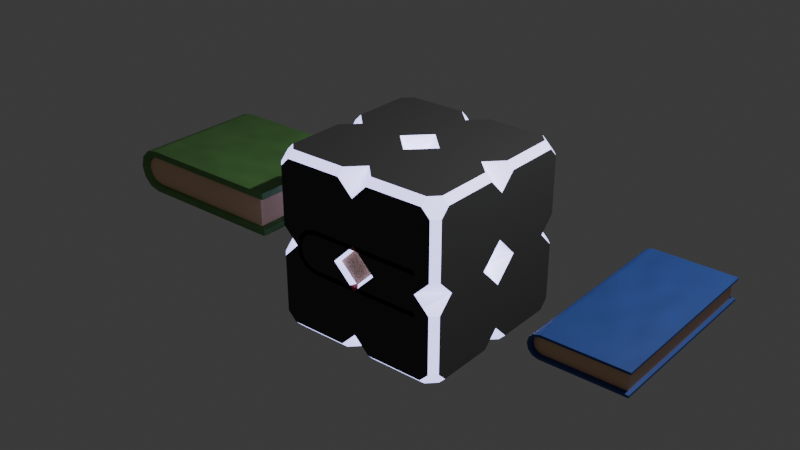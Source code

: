 # Source: hearthian_s_neibor_TWOOO.blend  (saved by Blender 4.0.36; exported with 4.5.12 LTS)
import bpy
from mathutils import Matrix  # noqa: F401  (used for matrix-valued properties, if any)

bpy.ops.wm.read_factory_settings(use_empty=True)
scene = bpy.context.scene
scene.name = 'Scene'

# ---- collections
col_collection = bpy.data.collections.new('Collection'); scene.collection.children.link(col_collection)

# ---- materials (node trees are filled in below, after node groups)
mat_dark_steel = bpy.data.materials.new('Dark Steel')
mat_dark_steel.use_transparent_shadow = False
mat_glowy = bpy.data.materials.new('Glowy')
mat_glowy.use_transparent_shadow = False
mat_lime_book = bpy.data.materials.new('Lime Book')
mat_lime_book.use_transparent_shadow = False
mat_paper = bpy.data.materials.new('Paper')
mat_paper.use_transparent_shadow = False
mat_blue_book = bpy.data.materials.new('Blue Book')
mat_blue_book.use_transparent_shadow = False
mat_red_book = bpy.data.materials.new('Red Book')
mat_red_book.use_transparent_shadow = False

# ---- node groups
ng_auto_smooth = bpy.data.node_groups.new('Auto Smooth', 'GeometryNodeTree')
_s = ng_auto_smooth.interface.new_socket(name='Geometry', in_out='OUTPUT', socket_type='NodeSocketGeometry')
_s = ng_auto_smooth.interface.new_socket(name='Geometry', in_out='INPUT', socket_type='NodeSocketGeometry')
_s = ng_auto_smooth.interface.new_socket(name='Angle', in_out='INPUT', socket_type='NodeSocketFloat')
_s.subtype = 'ANGLE'
_s.min_value = 0.0
_s.max_value = 3.142
ng_auto_smooth.is_modifier = True
_N = ng_auto_smooth.nodes; _L = ng_auto_smooth.links
n0 = _N.new('NodeGroupOutput'); n0.name = 'Group Output'; n0.location = (480, -100)
n1 = _N.new('NodeGroupInput'); n1.name = 'Group Input'; n1.location = (-420, -300)
n2 = _N.new('NodeGroupInput'); n2.name = 'Group Input.001'; n2.location = (-60, -100)
n3 = _N.new('GeometryNodeSetShadeSmooth'); n3.name = 'Set Shade Smooth'; n3.location = (120, -100)
n3.domain = 'EDGE'
n4 = _N.new('GeometryNodeSetShadeSmooth'); n4.name = 'Set Shade Smooth.001'; n4.location = (300, -100)
n5 = _N.new('GeometryNodeInputMeshEdgeAngle'); n5.name = 'Edge Angle'; n5.location = (-420, -220)
n6 = _N.new('GeometryNodeInputEdgeSmooth'); n6.name = 'Is Edge Smooth'; n6.location = (-60, -160)
n7 = _N.new('GeometryNodeInputShadeSmooth'); n7.name = 'Is Face Smooth'; n7.location = (-240, -340)
n8 = _N.new('FunctionNodeBooleanMath'); n8.name = 'Boolean Math'; n8.location = (-60, -220)
n9 = _N.new('FunctionNodeCompare'); n9.name = 'Compare'; n9.location = (-240, -180)
n9.operation = 'LESS_EQUAL'
_L.new(n5.outputs[0], n9.inputs[0])
_L.new(n4.outputs[0], n0.inputs[0])
_L.new(n1.outputs[1], n9.inputs[1])
_L.new(n9.outputs[0], n8.inputs[0])
_L.new(n7.outputs[0], n8.inputs[1])
_L.new(n2.outputs[0], n3.inputs[0])
_L.new(n6.outputs[0], n3.inputs[1])
_L.new(n3.outputs[0], n4.inputs[0])
_L.new(n8.outputs[0], n3.inputs[2])
n0.is_active_output = True

# ---- material node trees
mat_dark_steel.use_nodes = True; mat_dark_steel.node_tree.nodes.clear()
_N = mat_dark_steel.node_tree.nodes; _L = mat_dark_steel.node_tree.links
n0 = _N.new('ShaderNodeBsdfPrincipled'); n0.name = 'Principled BSDF'; n0.location = (10, 300)
n0.inputs[0].default_value = (0.07481, 0.07481, 0.07481, 1.0)
n0.inputs[1].default_value = 0.25
n0.inputs[2].default_value = 1.0
n0.inputs[3].default_value = 1.45
n1 = _N.new('ShaderNodeOutputMaterial'); n1.name = 'Material Output'; n1.location = (300, 300)
_L.new(n0.outputs[0], n1.inputs[0])
n1.is_active_output = True
mat_glowy.use_nodes = True; mat_glowy.node_tree.nodes.clear()
_N = mat_glowy.node_tree.nodes; _L = mat_glowy.node_tree.links
n0 = _N.new('ShaderNodeBsdfPrincipled'); n0.name = 'Principled BSDF'; n0.location = (10, 300)
n0.inputs[0].default_value = (1.0, 1.0, 1.0, 1.0)
n0.inputs[3].default_value = 1.45
n0.inputs[27].default_value = (0.5, 0.5, 1.0, 1.0)
n0.inputs[28].default_value = 2.5
n1 = _N.new('ShaderNodeOutputMaterial'); n1.name = 'Material Output'; n1.location = (300, 300)
_L.new(n0.outputs[0], n1.inputs[0])
n1.is_active_output = True
mat_lime_book.use_nodes = True; mat_lime_book.node_tree.nodes.clear()
_N = mat_lime_book.node_tree.nodes; _L = mat_lime_book.node_tree.links
n0 = _N.new('ShaderNodeBsdfPrincipled'); n0.name = 'Principled BSDF'; n0.location = (10, 300)
n0.inputs[3].default_value = 1.45
n1 = _N.new('ShaderNodeOutputMaterial'); n1.name = 'Material Output'; n1.location = (300, 300)
n2 = _N.new('ShaderNodeTexNoise'); n2.name = 'Noise Texture'; n2.location = (-623, 178)
n2.inputs[2].default_value = 7.5
n2.inputs[3].default_value = 1.0
n2.inputs[4].default_value = 0.0
n3 = _N.new('ShaderNodeValToRGB'); n3.name = 'Color Ramp'; n3.location = (-371, 269)
while len(n3.color_ramp.elements) > 1: n3.color_ramp.elements.remove(n3.color_ramp.elements[-1])
n3.color_ramp.elements[0].position = 0.0; n3.color_ramp.elements[0].color = (0.09882, 0.2475, 0.07013, 1.0)
_e = n3.color_ramp.elements.new(0.8727); _e.color = (0.1299, 0.3297, 0.09177, 1.0)
_e = n3.color_ramp.elements.new(1.0); _e.color = (0.6514, 0.5647, 0.1221, 1.0)
_L.new(n0.outputs[0], n1.inputs[0])
_L.new(n2.outputs[0], n3.inputs[0])
_L.new(n3.outputs[0], n0.inputs[0])
n1.is_active_output = True
mat_paper.use_nodes = True; mat_paper.node_tree.nodes.clear()
_N = mat_paper.node_tree.nodes; _L = mat_paper.node_tree.links
n0 = _N.new('ShaderNodeBsdfPrincipled'); n0.name = 'Principled BSDF'; n0.location = (10, 300)
n0.inputs[3].default_value = 1.45
n1 = _N.new('ShaderNodeOutputMaterial'); n1.name = 'Material Output'; n1.location = (300, 300)
n2 = _N.new('ShaderNodeRGB'); n2.name = 'RGB'; n2.location = (-869, 256)
n2.outputs[0].default_value = (1.0, 0.6376, 0.3864, 1.0)
n3 = _N.new('ShaderNodeTexWave'); n3.name = 'Wave Texture'; n3.location = (-548, 126)
n3.bands_direction = 'Z'
n3.inputs[2].default_value = 1.0
n3.inputs[3].default_value = 0.0
n4 = _N.new('ShaderNodeMix'); n4.name = 'Mix'; n4.location = (-255, 375)
n4.data_type = 'RGBA'
n4.inputs[7].default_value = (0.8702, 0.5555, 0.3377, 1.0)
_L.new(n0.outputs[0], n1.inputs[0])
_L.new(n2.outputs[0], n4.inputs[6])
_L.new(n4.outputs[2], n0.inputs[0])
_L.new(n3.outputs[1], n4.inputs[0])
n1.is_active_output = True
mat_blue_book.use_nodes = True; mat_blue_book.node_tree.nodes.clear()
_N = mat_blue_book.node_tree.nodes; _L = mat_blue_book.node_tree.links
n0 = _N.new('ShaderNodeBsdfPrincipled'); n0.name = 'Principled BSDF'; n0.location = (10, 300)
n0.inputs[3].default_value = 1.45
n1 = _N.new('ShaderNodeOutputMaterial'); n1.name = 'Material Output'; n1.location = (300, 300)
n2 = _N.new('ShaderNodeTexNoise'); n2.name = 'Noise Texture'; n2.location = (-536, 130)
n2.inputs[3].default_value = 1.0
n2.inputs[4].default_value = 0.0
n3 = _N.new('ShaderNodeValToRGB'); n3.name = 'Color Ramp'; n3.location = (-342, 317)
while len(n3.color_ramp.elements) > 1: n3.color_ramp.elements.remove(n3.color_ramp.elements[-1])
n3.color_ramp.elements[0].position = 0.0; n3.color_ramp.elements[0].color = (0.03229, 0.07374, 0.2845, 1.0)
_e = n3.color_ramp.elements.new(1.0); _e.color = (0.04105, 0.09545, 0.3756, 1.0)
_L.new(n0.outputs[0], n1.inputs[0])
_L.new(n2.outputs[0], n3.inputs[0])
_L.new(n3.outputs[0], n0.inputs[0])
n1.is_active_output = True
mat_red_book.use_nodes = True; mat_red_book.node_tree.nodes.clear()
_N = mat_red_book.node_tree.nodes; _L = mat_red_book.node_tree.links
n0 = _N.new('ShaderNodeBsdfPrincipled'); n0.name = 'Principled BSDF'; n0.location = (10, 300)
n0.inputs[3].default_value = 1.45
n1 = _N.new('ShaderNodeOutputMaterial'); n1.name = 'Material Output'; n1.location = (300, 300)
n2 = _N.new('ShaderNodeTexNoise'); n2.name = 'Noise Texture'; n2.location = (-569, 162)
n2.inputs[2].default_value = 7.5
n2.inputs[3].default_value = 1.0
n2.inputs[4].default_value = 0.0
n3 = _N.new('ShaderNodeValToRGB'); n3.name = 'Color Ramp'; n3.location = (-375, 349)
while len(n3.color_ramp.elements) > 1: n3.color_ramp.elements.remove(n3.color_ramp.elements[-1])
n3.color_ramp.elements[0].position = 0.0; n3.color_ramp.elements[0].color = (0.4204, 0.0571, 0.06094, 1.0)
_e = n3.color_ramp.elements.new(1.0); _e.color = (0.578, 0.07615, 0.08141, 1.0)
_L.new(n0.outputs[0], n1.inputs[0])
_L.new(n2.outputs[0], n3.inputs[0])
_L.new(n3.outputs[0], n0.inputs[0])
n1.is_active_output = True

# ---- world
world_world = bpy.data.worlds.new('World'); scene.world = world_world
world_world.use_nodes = True; world_world.node_tree.nodes.clear()
_N = world_world.node_tree.nodes; _L = world_world.node_tree.links
n0 = _N.new('ShaderNodeOutputWorld'); n0.name = 'World Output'; n0.location = (300, 300)
n1 = _N.new('ShaderNodeBackground'); n1.name = 'Background'; n1.location = (10, 300)
n1.inputs[0].default_value = (0.05088, 0.05088, 0.05088, 1.0)
_L.new(n1.outputs[0], n0.inputs[0])
n0.is_active_output = True
world_world.color = (0.05088, 0.05088, 0.05088)
world_world.use_sun_shadow = False
world_world.sun_shadow_jitter_overblur = 0.0

# ---- lights
light_light = bpy.data.lights.new('Light', 'POINT')
light_light.transmission_factor = 0.0
light_light.use_soft_falloff = False
light_light.energy = 1000.0
light_light.shadow_soft_size = 0.1
light_light.shadow_maximum_resolution = 0.006
light_light.use_absolute_resolution = True

# ---- meshes
me_cube_002 = bpy.data.meshes.new('Cube.002')
me_cube_002.from_pydata([(0.0, 0.0, -0.75), (0.0, 0.0, 0.75), (0.0, 0.75, 0.0), (0.75, 0.0, 0.0), (0.0, -0.75, 0.0), (-0.75, 0.0, 0.0), (-1.0, 0.0, -0.75), (-0.75, 0.0, -1.0), (-1.0, 0.0, 0.75), (-0.75, 0.0, 1.0), (1.0, 0.0, -0.75), (0.75, 0.0, -1.0), (1.0, 0.0, 0.75), (0.75, 0.0, 1.0), (-1.0, -0.75, 0.0), (-0.75, -1.0, 0.0), (-1.0, 0.75, 0.0), (-0.75, 1.0, 0.0), (0.75, 1.0, 0.0), (1.0, 0.75, 0.0), (1.0, -0.75, 0.0), (0.75, -1.0, 0.0), (1.0, 0.0, -0.25), (1.0, 0.25, 0.0), (1.0, 0.0, 0.25), (1.0, -0.25, 0.0), (-1.0, 0.0, -0.25), (-1.0, -0.25, 0.0), (-1.0, 0.0, 0.25), (-1.0, 0.25, 0.0), (0.0, 1.0, -0.75), (0.0, 0.75, -1.0), (0.0, 1.0, 0.75), (0.0, 0.75, 1.0), (0.0, -1.0, -0.75), (0.0, -0.75, -1.0), (0.0, -1.0, 0.75), (0.0, -0.75, 1.0), (0.25, 0.0, 1.0), (0.0, 0.25, 1.0), (-0.25, 0.0, 1.0), (0.0, -0.25, 1.0), (-0.25, 0.0, -1.0), (0.0, 0.25, -1.0), (0.25, 0.0, -1.0), (0.0, -0.25, -1.0), (-0.25, -1.0, 0.0), (0.0, -1.0, -0.25), (0.25, -1.0, 0.0), (0.0, -1.0, 0.25), (0.25, 1.0, 0.0), (0.0, 1.0, -0.25), (-0.25, 1.0, 0.0), (0.0, 1.0, 0.25), (-0.825, -0.925, -1.0), (-0.825, -1.0, -0.925), (-0.925, -1.0, -0.825), (-1.0, -0.925, -0.825), (-1.0, -0.825, -0.925), (-0.925, -0.825, -1.0), (-1.0, -0.925, 0.825), (-0.925, -1.0, 0.825), (-0.825, -1.0, 0.925), (-0.825, -0.925, 1.0), (-0.925, -0.825, 1.0), (-1.0, -0.825, 0.925), (-1.0, 0.925, -0.825), (-0.925, 1.0, -0.825), (-0.825, 1.0, -0.925), (-0.825, 0.925, -1.0), (-0.925, 0.825, -1.0), (-1.0, 0.825, -0.925), (-0.825, 0.925, 1.0), (-0.825, 1.0, 0.925), (-0.925, 1.0, 0.825), (-1.0, 0.925, 0.825), (-1.0, 0.825, 0.925), (-0.925, 0.825, 1.0), (1.0, -0.925, -0.825), (0.925, -1.0, -0.825), (0.825, -1.0, -0.925), (0.825, -0.925, -1.0), (0.925, -0.825, -1.0), (1.0, -0.825, -0.925), (0.825, -0.925, 1.0), (0.825, -1.0, 0.925), (0.925, -1.0, 0.825), (1.0, -0.925, 0.825), (1.0, -0.825, 0.925), (0.925, -0.825, 1.0), (0.925, 1.0, -0.825), (1.0, 0.925, -0.825), (1.0, 0.825, -0.925), (0.925, 0.825, -1.0), (0.825, 0.925, -1.0), (0.825, 1.0, -0.925), (0.825, 1.0, 0.925), (0.825, 0.925, 1.0), (0.925, 0.825, 1.0), (1.0, 0.825, 0.925), (1.0, 0.925, 0.825), (0.925, 1.0, 0.825), (-1.0, 0.175, -0.925), (-0.925, 0.175, -1.0), (-0.925, -0.175, -1.0), (-1.0, -0.175, -0.925), (-0.925, 0.175, 1.0), (-1.0, 0.175, 0.925), (-1.0, -0.175, 0.925), (-0.925, -0.175, 1.0), (0.925, 0.175, -1.0), (1.0, 0.175, -0.925), (1.0, -0.175, -0.925), (0.925, -0.175, -1.0), (1.0, 0.175, 0.925), (0.925, 0.175, 1.0), (0.925, -0.175, 1.0), (1.0, -0.175, 0.925), (-0.925, -1.0, 0.175), (-1.0, -0.925, 0.175), (-1.0, -0.925, -0.175), (-0.925, -1.0, -0.175), (-0.925, 1.0, -0.175), (-1.0, 0.925, -0.175), (-1.0, 0.925, 0.175), (-0.925, 1.0, 0.175), (0.925, 1.0, 0.175), (1.0, 0.925, 0.175), (1.0, 0.925, -0.175), (0.925, 1.0, -0.175), (0.925, -1.0, -0.175), (1.0, -0.925, -0.175), (1.0, -0.925, 0.175), (0.925, -1.0, 0.175), (-0.175, 0.925, -1.0), (-0.175, 1.0, -0.925), (0.175, 1.0, -0.925), (0.175, 0.925, -1.0), (-0.175, 1.0, 0.925), (-0.175, 0.925, 1.0), (0.175, 0.925, 1.0), (0.175, 1.0, 0.925), (0.175, -0.925, -1.0), (0.175, -1.0, -0.925), (-0.175, -1.0, -0.925), (-0.175, -0.925, -1.0), (0.175, -1.0, 0.925), (0.175, -0.925, 1.0), (-0.175, -0.925, 1.0), (-0.175, -1.0, 0.925)], [], [(33, 139, 72, 77, 106, 9, 40, 39), (26, 27, 5), (116, 13, 38, 41, 37, 147, 84, 89), (66, 67, 68, 69, 70, 71), (45, 44, 11, 113, 82, 81, 142, 35), (102, 6, 26, 29, 16, 123, 66, 71), (78, 79, 80, 81, 82, 83), (50, 53, 32, 141, 96, 101, 126, 18), (19, 127, 100, 99, 114, 12, 24, 23), (14, 119, 60, 65, 108, 8, 28, 27), (58, 57, 120, 14, 27, 26, 6, 105), (96, 97, 98, 99, 100, 101), (41, 40, 9, 109, 64, 63, 148, 37), (25, 24, 12, 117, 88, 87, 132, 20), (136, 30, 51, 50, 18, 129, 90, 95), (29, 28, 8, 107, 76, 75, 124, 16), (72, 73, 74, 75, 76, 77), (84, 85, 86, 87, 88, 89), (70, 69, 134, 31, 43, 42, 7, 103), (6, 102, 103, 7), (90, 91, 92, 93, 94, 95), (60, 61, 62, 63, 64, 65), (31, 137, 94, 93, 110, 11, 44, 43), (112, 10, 22, 25, 20, 131, 78, 83), (144, 34, 47, 46, 15, 121, 56, 55), (46, 49, 36, 149, 62, 61, 118, 15), (68, 67, 122, 17, 52, 51, 30, 135), (17, 125, 74, 73, 138, 32, 53, 52), (80, 79, 130, 21, 48, 47, 34, 143), (21, 133, 86, 85, 146, 36, 49, 48), (92, 91, 128, 19, 23, 22, 10, 111), (98, 97, 140, 33, 39, 38, 13, 115), (36, 146, 147, 37), (8, 108, 109, 9), (10, 112, 113, 11), (15, 118, 119, 14), (14, 120, 121, 15), (16, 124, 125, 17), (18, 126, 127, 19), (37, 148, 149, 36), (23, 24, 3), (28, 29, 5), (30, 136, 137, 31), (11, 110, 111, 10), (34, 144, 145, 35), (13, 116, 117, 12), (39, 40, 1), (43, 44, 0), (48, 49, 4), (52, 53, 2), (54, 55, 56, 57, 58, 59), (29, 26, 5), (27, 28, 5), (46, 47, 4), (49, 46, 4), (47, 48, 4), (25, 22, 3), (24, 25, 3), (22, 23, 3), (50, 51, 2), (53, 50, 2), (51, 52, 2), (41, 38, 1), (40, 41, 1), (38, 39, 1), (45, 42, 0), (44, 45, 0), (42, 43, 0), (12, 114, 115, 13), (33, 140, 141, 32), (35, 142, 143, 34), (20, 132, 133, 21), (21, 130, 131, 20), (19, 128, 129, 18), (17, 122, 123, 16), (9, 106, 107, 8), (7, 104, 105, 6), (32, 138, 139, 33), (31, 134, 135, 30), (58, 105, 104, 59), (144, 55, 54, 145), (56, 121, 120, 57), (118, 61, 60, 119), (64, 109, 108, 65), (148, 63, 62, 149), (134, 69, 68, 135), (66, 123, 122, 67), (102, 71, 70, 103), (138, 73, 72, 139), (76, 107, 106, 77), (74, 125, 124, 75), (142, 81, 80, 143), (78, 131, 130, 79), (112, 83, 82, 113), (88, 117, 116, 89), (146, 85, 84, 147), (86, 133, 132, 87), (94, 137, 136, 95), (128, 91, 90, 129), (110, 93, 92, 111), (114, 99, 98, 115), (96, 141, 140, 97), (126, 101, 100, 127), (104, 7, 42, 45, 35, 145, 54, 59)])
me_cube_002.polygons.foreach_set('material_index', [0, 1, 0, 1, 0, 0, 1, 0, 0, 0, 0, 1, 0, 0, 0, 0, 1, 1, 0, 1, 1, 1, 0, 0, 0, 0, 0, 0, 0, 0, 0, 0, 1, 1, 1, 1, 1, 1, 1, 1, 1, 1, 1, 1, 1, 1, 1, 1, 1, 1, 1, 1, 1, 1, 1, 1, 1, 1, 1, 1, 1, 1, 1, 1, 1, 1, 1, 1, 1, 1, 1, 1, 1, 1, 1, 1, 1, 1, 1, 1, 1, 1, 1, 1, 1, 1, 1, 1, 1, 1, 1, 1, 1, 1, 1, 1, 1, 1, 1, 1, 1, 1, 1, 0])
_uv = me_cube_002.uv_layers.new(name='UVMap')
_uv.uv.foreach_set('vector', [0.75, 0.5312, 0.7719, 0.5094, 0.8531, 0.5094, 0.8656, 0.5219, 0.8656, 0.6031, 0.8438, 0.625, 0.7812, 0.625, 0.75, 0.5938, 0.4688, 0.125, 0.5, 0.09375, 0.5, 0.125, 0.6344, 0.6469, 0.6562, 0.625, 0.7188, 0.625, 0.75, 0.6562, 0.75, 0.7188, 0.7281, 0.7406, 0.6469, 0.7406, 0.6344, 0.7281, 0.3219, 0.3344, 0.3969, 0.2594, 0.3844, 0.2719, 0.3, 0.3562, 0.2, 0.4563, 0.2094, 0.4469, 0.25, 0.6562, 0.2812, 0.625, 0.3438, 0.625, 0.3656, 0.6469, 0.3656, 0.7281, 0.3531, 0.7406, 0.2719, 0.7406, 0.25, 0.7188, 0.3844, 0.1469, 0.4062, 0.125, 0.4688, 0.125, 0.5, 0.1562, 0.5, 0.2188, 0.4781, 0.2406, 0.3969, 0.2406, 0.3844, 0.2281, 0.3969, 0.7406, 0.3969, 0.7594, 0.3844, 0.7719, 0.375, 0.7625, 0.375, 0.7375, 0.3844, 0.7281, 0.5, 0.4062, 0.5312, 0.375, 0.5938, 0.375, 0.6156, 0.3969, 0.6156, 0.4781, 0.6031, 0.4906, 0.5219, 0.4906, 0.5, 0.4688, 0.5, 0.5312, 0.5219, 0.5094, 0.6031, 0.5094, 0.6156, 0.5219, 0.6156, 0.6031, 0.5938, 0.625, 0.5312, 0.625, 0.5, 0.5938, 0.5, 0.03125, 0.5219, 0.009375, 0.6031, 0.009375, 0.6156, 0.02188, 0.6156, 0.1031, 0.5938, 0.125, 0.5312, 0.125, 0.5, 0.09375, 0.3844, 0.02188, 0.3969, 0.009375, 0.4781, 0.009375, 0.5, 0.03125, 0.5, 0.09375, 0.4688, 0.125, 0.4062, 0.125, 0.3844, 0.1031, 0.6156, 0.4781, 0.625, 0.4875, 0.625, 0.5125, 0.6156, 0.5219, 0.6031, 0.5094, 0.6031, 0.4906, 0.75, 0.6562, 0.7812, 0.625, 0.8438, 0.625, 0.8656, 0.6469, 0.8656, 0.7281, 0.8531, 0.7406, 0.7719, 0.7406, 0.75, 0.7188, 0.5, 0.6562, 0.5312, 0.625, 0.5938, 0.625, 0.6156, 0.6469, 0.6156, 0.7281, 0.6031, 0.7406, 0.5219, 0.7406, 0.5, 0.7188, 0.3844, 0.3969, 0.4062, 0.375, 0.4688, 0.375, 0.5, 0.4062, 0.5, 0.4688, 0.4781, 0.4906, 0.3969, 0.4906, 0.3844, 0.4781, 0.5, 0.1562, 0.5312, 0.125, 0.5938, 0.125, 0.6156, 0.1469, 0.6156, 0.2281, 0.6031, 0.2406, 0.5219, 0.2406, 0.5, 0.2188, 0.7781, 0.4156, 0.7688, 0.425, 0.6688, 0.325, 0.6031, 0.2406, 0.6156, 0.2281, 0.6906, 0.3031, 0.6469, 0.7406, 0.6375, 0.75, 0.6125, 0.75, 0.6031, 0.7406, 0.6156, 0.7281, 0.6344, 0.7281, 0.1344, 0.5219, 0.1469, 0.5094, 0.2281, 0.5094, 0.25, 0.5312, 0.25, 0.5938, 0.2188, 0.625, 0.1562, 0.625, 0.1344, 0.6031, 0.4062, 0.125, 0.3844, 0.1469, 0.3094, 0.2969, 0.1562, 0.625, 0.3875, 0.5, 0.3969, 0.5094, 0.3844, 0.5219, 0.3656, 0.5219, 0.3531, 0.5094, 0.3625, 0.5, 0.6781, 0.2156, 0.6031, 0.2906, 0.6156, 0.6781, 0.7, 0.8937, 0.8, 0.7937, 0.7906, 0.5031, 0.25, 0.5312, 0.2719, 0.5094, 0.3531, 0.5094, 0.3656, 0.5219, 0.3656, 0.6031, 0.3438, 0.625, 0.2812, 0.625, 0.25, 0.5938, 0.3844, 0.6469, 0.4062, 0.625, 0.4688, 0.625, 0.5, 0.6562, 0.5, 0.7188, 0.4781, 0.7406, 0.3969, 0.7406, 0.3844, 0.7281, 0.3844, 0.8969, 0.4062, 0.875, 0.4688, 0.875, 0.5, 0.9062, 0.5, 0.9688, 0.4781, 0.9906, 0.3969, 0.9906, 0.3844, 0.9781, 0.5, 0.9062, 0.5312, 0.875, 0.5938, 0.875, 0.6156, 0.8969, 0.6156, 0.9781, 0.6031, 0.9906, 0.5219, 0.9906, 0.5, 0.9688, 0.3844, 0.2719, 0.3969, 0.2594, 0.4781, 0.2594, 0.5, 0.2812, 0.5, 0.3438, 0.4688, 0.375, 0.4062, 0.375, 0.3844, 0.3531, 0.5, 0.2812, 0.5219, 0.2594, 0.6031, 0.2594, 0.6156, 0.2719, 0.6156, 0.3531, 0.5938, 0.375, 0.5312, 0.375, 0.5, 0.3438, 0.3844, 0.7719, 0.3969, 0.7594, 0.4781, 0.7594, 0.5, 0.7812, 0.5, 0.8438, 0.4688, 0.875, 0.4062, 0.875, 0.3844, 0.8531, 0.5, 0.7812, 0.5219, 0.7594, 0.6031, 0.7594, 0.6156, 0.7719, 0.6156, 0.8531, 0.5938, 0.875, 0.5312, 0.875, 0.5, 0.8438, 0.3844, 0.5219, 0.3969, 0.5094, 0.4781, 0.5094, 0.5, 0.5312, 0.5, 0.5938, 0.4688, 0.625, 0.4062, 0.625, 0.3844, 0.6031, 0.6344, 0.5219, 0.6469, 0.5094, 0.7281, 0.5094, 0.75, 0.5312, 0.75, 0.5938, 0.7188, 0.625, 0.6562, 0.625, 0.6344, 0.6031, 0.5938, 0.875, 0.6156, 0.8531, 0.6625, 0.8062, 0.75, 0.7188, 0.5938, 0.125, 0.6156, 0.1031, 0.6906, 0.2531, 0.8438, 0.625, 0.4062, 0.625, 0.3844, 0.6469, 0.3656, 0.6469, 0.3438, 0.625, 0.5, 0.9688, 0.5219, 0.9906, 0.5219, 0.7094, 0.5, 0.03125, 0.5, 0.03125, 0.4781, 0.009375, 0.4781, 0.2906, 0.5, 0.9688, 0.5, 0.2188, 0.5219, 0.2406, 0.5219, 0.2594, 0.5, 0.2812, 0.5, 0.4688, 0.5219, 0.4906, 0.5219, 0.5094, 0.5, 0.5312, 0.75, 0.7188, 0.7719, 0.7406, 0.725, 0.7875, 0.5938, 0.875, 0.5, 0.5938, 0.5312, 0.625, 0.5, 0.625, 0.5312, 0.125, 0.5, 0.1562, 0.5, 0.125, 0.4062, 0.375, 0.3844, 0.3969, 0.3375, 0.4437, 0.25, 0.5312, 0.3438, 0.625, 0.3656, 0.6031, 0.3844, 0.6031, 0.4062, 0.625, 0.4062, 0.875, 0.3844, 0.8969, 0.3375, 0.85, 0.25, 0.7188, 0.6562, 0.625, 0.6344, 0.6469, 0.6156, 0.6469, 0.5938, 0.625, 0.75, 0.5938, 0.7812, 0.625, 0.75, 0.625, 0.25, 0.5938, 0.2812, 0.625, 0.25, 0.625, 0.5, 0.8438, 0.5312, 0.875, 0.5, 0.875, 0.5, 0.3438, 0.5312, 0.375, 0.5, 0.375, 0.2219, 0.5344, 0.2312, 0.825, 0.3312, 0.925, 0.3969, 0.7094, 0.3844, 0.3219, 0.3094, 0.2469, 0.5, 0.1562, 0.4688, 0.125, 0.5, 0.125, 0.5, 0.09375, 0.5312, 0.125, 0.5, 0.125, 0.5, 0.9062, 0.4688, 0.875, 0.5, 0.875, 0.5312, 0.875, 0.5, 0.9062, 0.5, 0.875, 0.4688, 0.875, 0.5, 0.8438, 0.5, 0.875, 0.5, 0.6562, 0.4688, 0.625, 0.5, 0.625, 0.5312, 0.625, 0.5, 0.6562, 0.5, 0.625, 0.4688, 0.625, 0.5, 0.5938, 0.5, 0.625, 0.5, 0.4062, 0.4688, 0.375, 0.5, 0.375, 0.5312, 0.375, 0.5, 0.4062, 0.5, 0.375, 0.4688, 0.375, 0.5, 0.3438, 0.5, 0.375, 0.75, 0.6562, 0.7188, 0.625, 0.75, 0.625, 0.7812, 0.625, 0.75, 0.6562, 0.75, 0.625, 0.7188, 0.625, 0.75, 0.5938, 0.75, 0.625, 0.25, 0.6562, 0.2188, 0.625, 0.25, 0.625, 0.2812, 0.625, 0.25, 0.6562, 0.25, 0.625, 0.2188, 0.625, 0.25, 0.5938, 0.25, 0.625, 0.5938, 0.625, 0.6156, 0.6031, 0.6344, 0.6031, 0.6562, 0.625, 0.75, 0.5312, 0.7281, 0.5094, 0.6813, 0.4625, 0.5938, 0.375, 0.25, 0.7188, 0.2719, 0.7406, 0.3187, 0.7875, 0.4062, 0.875, 0.5, 0.7188, 0.5219, 0.7406, 0.5219, 0.7594, 0.5, 0.7812, 0.5, 0.7812, 0.4781, 0.7594, 0.4781, 0.7406, 0.5, 0.7188, 0.5, 0.5312, 0.4781, 0.5094, 0.4781, 0.4906, 0.5, 0.4688, 0.5, 0.2812, 0.4781, 0.2594, 0.4781, 0.2406, 0.5, 0.2188, 0.8438, 0.625, 0.8656, 0.6031, 0.7906, 0.4531, 0.5938, 0.125, 0.1562, 0.625, 0.1344, 0.6469, 0.2094, 0.4969, 0.4062, 0.125, 0.5938, 0.375, 0.6156, 0.3531, 0.6625, 0.4, 0.75, 0.5312, 0.25, 0.5312, 0.2281, 0.5094, 0.275, 0.4625, 0.4062, 0.375, 0.125, 0.7188, 0.125, 0.6562, 0.1344, 0.6469, 0.1344, 0.7281, 0.2188, 0.75, 0.1562, 0.75, 0.1469, 0.7406, 0.2281, 0.7406, 0.4062, 0.0, 0.4688, 0.0, 0.4781, 0.009375, 0.3969, 0.009375, 0.5312, 0.0, 0.5938, 0.0, 0.6031, 0.009375, 0.5219, 0.009375, 0.625, 0.03125, 0.625, 0.09375, 0.6156, 0.1031, 0.6156, 0.02188, 0.625, 0.9062, 0.625, 0.9688, 0.6156, 0.9781, 0.6156, 0.8969, 0.2281, 0.5094, 0.1469, 0.5094, 0.1562, 0.5, 0.2188, 0.5, 0.3969, 0.2406, 0.4781, 0.2406, 0.4781, 0.2594, 0.3969, 0.2594, 0.125, 0.5938, 0.125, 0.5312, 0.1344, 0.5219, 0.1344, 0.6031, 0.6156, 0.3531, 0.6156, 0.2719, 0.625, 0.2812, 0.625, 0.3438, 0.6156, 0.2281, 0.6156, 0.1469, 0.625, 0.1562, 0.625, 0.2188, 0.6031, 0.2594, 0.5219, 0.2594, 0.5219, 0.2406, 0.6031, 0.2406, 0.2719, 0.7406, 0.3531, 0.7406, 0.3438, 0.75, 0.2812, 0.75, 0.3969, 0.7406, 0.4781, 0.7406, 0.4781, 0.7594, 0.3969, 0.7594, 0.3844, 0.6469, 0.3844, 0.7281, 0.3656, 0.7281, 0.3656, 0.6469, 0.6156, 0.7281, 0.6156, 0.6469, 0.6344, 0.6469, 0.6344, 0.7281, 0.6156, 0.8531, 0.6156, 0.7719, 0.625, 0.7812, 0.625, 0.8438, 0.6031, 0.7594, 0.5219, 0.7594, 0.5219, 0.7406, 0.6031, 0.7406, 0.3531, 0.5094, 0.2719, 0.5094, 0.2812, 0.5, 0.3438, 0.5, 0.4781, 0.5094, 0.3969, 0.5094, 0.3969, 0.4906, 0.4781, 0.4906, 0.3656, 0.6031, 0.3656, 0.5219, 0.3844, 0.5219, 0.3844, 0.6031, 0.6156, 0.6031, 0.6156, 0.5219, 0.6344, 0.5219, 0.6344, 0.6031, 0.6156, 0.4781, 0.6156, 0.3969, 0.625, 0.4062, 0.625, 0.4688, 0.5219, 0.4906, 0.6031, 0.4906, 0.6031, 0.5094, 0.5219, 0.5094, 0.1344, 0.6469, 0.1562, 0.625, 0.2188, 0.625, 0.25, 0.6562, 0.25, 0.7188, 0.2281, 0.7406, 0.1469, 0.7406, 0.1344, 0.7281])
me_cube_002.materials.append(mat_dark_steel)
me_cube_002.materials.append(mat_glowy)
me_cube_002.update()
me_cube_003 = bpy.data.meshes.new('Cube.003')
me_cube_003.from_pydata([(1.0, -0.75, 0.175), (1.0, -0.75, -0.175), (1.0, 0.75, 0.25), (1.0, 0.75, -0.25), (-0.9224, -0.75, 0.0), (-0.7401, -0.75, 0.175), (-0.8993, -0.75, 0.08618), (-0.8362, -0.75, 0.1493), (-0.7401, -0.75, -0.175), (-0.8362, -0.75, -0.1493), (-0.8993, -0.75, -0.08618), (-0.7401, 0.75, 0.175), (-0.8362, 0.75, 0.1493), (-0.8993, 0.75, 0.08618), (-0.9224, 0.75, 0.0), (-0.7401, 0.75, -0.175), (-0.8993, 0.75, -0.08618), (-0.8362, 0.75, -0.1493), (1.0, -0.75, 0.25), (1.0, 0.75, 0.175), (1.0, 0.75, -0.175), (1.0, -0.75, -0.25), (-0.875, 0.75, 0.2165), (-0.75, 0.75, 0.25), (-0.75, -0.75, 0.25), (-0.875, -0.75, 0.2165), (-0.9665, 0.75, 0.125), (-0.9665, -0.75, 0.125), (-1.0, -0.75, 0.0), (-0.875, -0.75, -0.2165), (-0.75, -0.75, -0.25), (-0.75, 0.75, -0.25), (-0.875, 0.75, -0.2165), (-0.9665, -0.75, -0.125), (-0.9665, 0.75, -0.125), (-1.0, 0.75, 0.0), (0.9285, 0.7125, -0.1662), (0.9285, 0.7125, 0.1662), (0.9285, -0.7125, -0.1662), (0.9285, -0.7125, 0.1662), (-0.8159, 0.7125, 0.1418), (-0.7246, 0.7125, 0.1662), (-0.7246, -0.7125, 0.1662), (-0.8159, -0.7125, 0.1418), (-0.8758, 0.7125, 0.08187), (-0.8758, -0.7125, 0.08187), (-0.8978, -0.7125, -8.278e-11), (-0.8159, -0.7125, -0.1418), (-0.7246, -0.7125, -0.1662), (-0.7246, 0.7125, -0.1662), (-0.8159, 0.7125, -0.1418), (-0.8758, -0.7125, -0.08187), (-0.8758, 0.7125, -0.08187), (-0.8978, 0.7125, -8.278e-11)], [], [(0, 19, 37, 39), (8, 9, 47, 48), (3, 31, 30, 21), (1, 8, 48, 38), (23, 24, 25, 22), (22, 25, 27, 26), (26, 27, 28, 35), (30, 31, 32, 29), (29, 32, 34, 33), (33, 34, 35, 28), (23, 2, 18, 24), (19, 0, 18, 2), (1, 20, 3, 21), (12, 11, 23, 22), (5, 7, 25, 24), (13, 12, 22, 26), (7, 6, 27, 25), (6, 4, 28, 27), (9, 8, 30, 29), (15, 17, 32, 31), (10, 9, 29, 33), (17, 16, 34, 32), (16, 14, 35, 34), (11, 19, 2, 23), (0, 5, 24, 18), (8, 1, 21, 30), (20, 15, 31, 3), (14, 13, 26, 35), (4, 10, 33, 28), (39, 38, 48, 47, 51, 46, 45, 43, 42), (37, 36, 38, 39), (41, 40, 44, 53, 52, 50, 49, 36, 37), (15, 20, 36, 49), (17, 15, 49, 50), (20, 1, 38, 36), (13, 14, 53, 44), (9, 10, 51, 47), (11, 12, 40, 41), (10, 4, 46, 51), (16, 17, 50, 52), (7, 5, 42, 43), (14, 16, 52, 53), (12, 13, 44, 40), (19, 11, 41, 37), (6, 7, 43, 45), (5, 0, 39, 42), (4, 6, 45, 46)])
me_cube_003.polygons.foreach_set('use_smooth', [True] * 47)
me_cube_003.polygons.foreach_set('material_index', [0, 0, 0, 0, 0, 0, 0, 0, 0, 0, 0, 0, 0, 0, 0, 0, 0, 0, 0, 0, 0, 0, 0, 0, 0, 0, 0, 0, 0, 1, 1, 1, 0, 0, 0, 0, 0, 0, 0, 0, 0, 0, 0, 0, 0, 0, 0])
_uv = me_cube_003.uv_layers.new(name='UVMap')
_uv.uv.foreach_set('vector', [0.4125, 0.75, 0.4125, 0.5, 0.4125, 0.5, 0.4125, 0.75, 0.5875, 0.9675, 0.5746, 0.9795, 0.5746, 0.9795, 0.5875, 0.9675, 0.625, 0.5, 0.8438, 0.5, 0.8438, 0.75, 0.625, 0.75, 0.5875, 0.75, 0.5875, 0.9675, 0.5875, 0.9675, 0.5875, 0.75, 0.1562, 0.5, 0.1562, 0.75, 0.125, 0.75, 0.125, 0.5, 0.375, 0.25, 0.375, 0.0, 0.4375, 0.0, 0.4375, 0.25, 0.4375, 0.25, 0.4375, 0.0, 0.5, 0.0, 0.5, 0.25, 0.8438, 0.75, 0.8438, 0.5, 0.8594, 0.5, 0.8594, 0.75, 0.8594, 0.75, 0.8594, 0.5, 0.875, 0.5, 0.875, 0.75, 0.625, 0.0, 0.625, 0.25, 0.5, 0.25, 0.5, 0.0, 0.1562, 0.5, 0.375, 0.5, 0.375, 0.75, 0.1562, 0.75, 0.4125, 0.5, 0.4125, 0.75, 0.375, 0.75, 0.375, 0.5, 0.5875, 0.75, 0.5875, 0.5, 0.625, 0.5, 0.625, 0.75, 0.4254, 0.2705, 0.4125, 0.2825, 0.375, 0.2812, 0.3917, 0.2656, 0.4125, 0.9675, 0.4254, 0.9795, 0.3917, 0.9844, 0.375, 0.9688, 0.4569, 0.2626, 0.4254, 0.2705, 0.3917, 0.2656, 0.4375, 0.2542, 0.4254, 0.9795, 0.4569, 0.9874, 0.4375, 0.9958, 0.3917, 0.9844, 0.4569, 0.9874, 0.5, 0.9903, 0.5, 1.0, 0.4375, 0.9958, 0.5746, 0.9795, 0.5875, 0.9675, 0.625, 0.9688, 0.6083, 0.9844, 0.5875, 0.2825, 0.5746, 0.2705, 0.6083, 0.2656, 0.625, 0.2812, 0.5431, 0.9874, 0.5746, 0.9795, 0.6083, 0.9844, 0.5625, 0.9958, 0.5746, 0.2705, 0.5431, 0.2626, 0.5625, 0.2542, 0.6083, 0.2656, 0.5431, 0.2626, 0.5, 0.2597, 0.5, 0.25, 0.5625, 0.2542, 0.4125, 0.2825, 0.4125, 0.5, 0.375, 0.5, 0.375, 0.2812, 0.4125, 0.75, 0.4125, 0.9675, 0.375, 0.9688, 0.375, 0.75, 0.5875, 0.9675, 0.5875, 0.75, 0.625, 0.75, 0.625, 0.9688, 0.5875, 0.5, 0.5875, 0.2825, 0.625, 0.2812, 0.625, 0.5, 0.5, 0.2597, 0.4569, 0.2626, 0.4375, 0.2542, 0.5, 0.25, 0.5, 0.9903, 0.5431, 0.9874, 0.5625, 0.9958, 0.5, 1.0, 0.4125, 0.75, 0.5875, 0.75, 0.5875, 0.9675, 0.5746, 0.9795, 0.5431, 0.9874, 0.5, 0.9903, 0.4569, 0.9874, 0.4254, 0.9795, 0.4125, 0.9675, 0.4125, 0.5, 0.5875, 0.5, 0.5875, 0.75, 0.4125, 0.75, 0.4125, 0.2825, 0.4254, 0.2705, 0.4569, 0.2626, 0.5, 0.2597, 0.5431, 0.2626, 0.5746, 0.2705, 0.5875, 0.2825, 0.5875, 0.5, 0.4125, 0.5, 0.5875, 0.2825, 0.5875, 0.5, 0.5875, 0.5, 0.5875, 0.2825, 0.5746, 0.2705, 0.5875, 0.2825, 0.5875, 0.2825, 0.5746, 0.2705, 0.5875, 0.5, 0.5875, 0.75, 0.5875, 0.75, 0.5875, 0.5, 0.4569, 0.2626, 0.5, 0.2597, 0.5, 0.2597, 0.4569, 0.2626, 0.5746, 0.9795, 0.5431, 0.9874, 0.5431, 0.9874, 0.5746, 0.9795, 0.4125, 0.2825, 0.4254, 0.2705, 0.4254, 0.2705, 0.4125, 0.2825, 0.5431, 0.9874, 0.5, 0.9903, 0.5, 0.9903, 0.5431, 0.9874, 0.5431, 0.2626, 0.5746, 0.2705, 0.5746, 0.2705, 0.5431, 0.2626, 0.4254, 0.9795, 0.4125, 0.9675, 0.4125, 0.9675, 0.4254, 0.9795, 0.5, 0.2597, 0.5431, 0.2626, 0.5431, 0.2626, 0.5, 0.2597, 0.4254, 0.2705, 0.4569, 0.2626, 0.4569, 0.2626, 0.4254, 0.2705, 0.4125, 0.5, 0.4125, 0.2825, 0.4125, 0.2825, 0.4125, 0.5, 0.4569, 0.9874, 0.4254, 0.9795, 0.4254, 0.9795, 0.4569, 0.9874, 0.4125, 0.9675, 0.4125, 0.75, 0.4125, 0.75, 0.4125, 0.9675, 0.5, 0.9903, 0.4569, 0.9874, 0.4569, 0.9874, 0.5, 0.9903])
me_cube_003.materials.append(mat_lime_book)
me_cube_003.materials.append(mat_paper)
me_cube_003.update()
me_cube_004 = bpy.data.meshes.new('Cube.004')
me_cube_004.from_pydata([(0.5, -1.0, 0.1), (0.5, -1.0, -0.1), (0.5, 1.0, 0.125), (0.5, 1.0, -0.125), (-0.4741, -1.0, 0.0), (-0.3717, -1.0, 0.1), (-0.4608, -1.0, 0.04956), (-0.4246, -1.0, 0.08584), (-0.3717, -1.0, -0.1), (-0.4246, -1.0, -0.08584), (-0.4608, -1.0, -0.04956), (-0.3717, 1.0, 0.1), (-0.4246, 1.0, 0.08584), (-0.4608, 1.0, 0.04956), (-0.4741, 1.0, 0.0), (-0.3717, 1.0, -0.1), (-0.4608, 1.0, -0.04956), (-0.4246, 1.0, -0.08584), (0.5, -1.0, 0.125), (0.5, 1.0, 0.1), (0.5, 1.0, -0.1), (0.5, -1.0, -0.125), (-0.4375, 1.0, 0.1083), (-0.375, 1.0, 0.125), (-0.375, -1.0, 0.125), (-0.4375, -1.0, 0.1083), (-0.4833, 1.0, 0.0625), (-0.4833, -1.0, 0.0625), (-0.5, -1.0, 0.0), (-0.4375, -1.0, -0.1083), (-0.375, -1.0, -0.125), (-0.375, 1.0, -0.125), (-0.4375, 1.0, -0.1083), (-0.4833, -1.0, -0.0625), (-0.4833, 1.0, -0.0625), (-0.5, 1.0, 0.0), (0.464, 0.95, -0.095), (0.464, 0.95, 0.095), (0.464, -0.95, -0.095), (0.464, -0.95, 0.095), (-0.4144, 0.95, 0.08155), (-0.3642, 0.95, 0.095), (-0.3642, -0.95, 0.095), (-0.4144, -0.95, 0.08155), (-0.4488, 0.95, 0.04708), (-0.4488, -0.95, 0.04708), (-0.4615, -0.95, 7.244e-11), (-0.4144, -0.95, -0.08155), (-0.3642, -0.95, -0.095), (-0.3642, 0.95, -0.095), (-0.4144, 0.95, -0.08155), (-0.4488, -0.95, -0.04708), (-0.4488, 0.95, -0.04708), (-0.4615, 0.95, 7.244e-11)], [], [(13, 14, 53, 44), (20, 1, 38, 36), (3, 31, 30, 21), (17, 15, 49, 50), (23, 24, 25, 22), (22, 25, 27, 26), (26, 27, 28, 35), (30, 31, 32, 29), (29, 32, 34, 33), (33, 34, 35, 28), (23, 2, 18, 24), (19, 0, 18, 2), (1, 20, 3, 21), (12, 11, 23, 22), (5, 7, 25, 24), (13, 12, 22, 26), (7, 6, 27, 25), (6, 4, 28, 27), (9, 8, 30, 29), (15, 17, 32, 31), (10, 9, 29, 33), (17, 16, 34, 32), (16, 14, 35, 34), (11, 19, 2, 23), (0, 5, 24, 18), (8, 1, 21, 30), (20, 15, 31, 3), (14, 13, 26, 35), (4, 10, 33, 28), (39, 38, 48, 47, 51, 46, 45, 43, 42), (37, 36, 38, 39), (41, 40, 44, 53, 52, 50, 49, 36, 37), (9, 10, 51, 47), (11, 12, 40, 41), (10, 4, 46, 51), (16, 17, 50, 52), (7, 5, 42, 43), (14, 16, 52, 53), (12, 13, 44, 40), (19, 11, 41, 37), (6, 7, 43, 45), (5, 0, 39, 42), (4, 6, 45, 46), (1, 8, 48, 38), (8, 9, 47, 48), (0, 19, 37, 39), (15, 20, 36, 49)])
me_cube_004.polygons.foreach_set('use_smooth', [True] * 47)
me_cube_004.polygons.foreach_set('material_index', [0, 0, 0, 0, 0, 0, 0, 0, 0, 0, 0, 0, 0, 0, 0, 0, 0, 0, 0, 0, 0, 0, 0, 0, 0, 0, 0, 0, 0, 1, 1, 1, 0, 0, 0, 0, 0, 0, 0, 0, 0, 0, 0, 0, 0, 0, 0])
_uv = me_cube_004.uv_layers.new(name='UVMap')
_uv.uv.foreach_set('vector', [0.4504, 0.2598, 0.5, 0.2565, 0.5, 0.2565, 0.4504, 0.2598, 0.6, 0.5, 0.6, 0.75, 0.6, 0.75, 0.6, 0.5, 0.625, 0.5, 0.8438, 0.5, 0.8438, 0.75, 0.625, 0.75, 0.5858, 0.2689, 0.6, 0.2821, 0.6, 0.2821, 0.5858, 0.2689, 0.1562, 0.5, 0.1562, 0.75, 0.125, 0.75, 0.125, 0.5, 0.375, 0.25, 0.375, 0.0, 0.4375, 0.0, 0.4375, 0.25, 0.4375, 0.25, 0.4375, 0.0, 0.5, 0.0, 0.5, 0.25, 0.8438, 0.75, 0.8438, 0.5, 0.8594, 0.5, 0.8594, 0.75, 0.8594, 0.75, 0.8594, 0.5, 0.875, 0.5, 0.875, 0.75, 0.625, 0.0, 0.625, 0.25, 0.5, 0.25, 0.5, 0.0, 0.1562, 0.5, 0.375, 0.5, 0.375, 0.75, 0.1562, 0.75, 0.4, 0.5, 0.4, 0.75, 0.375, 0.75, 0.375, 0.5, 0.6, 0.75, 0.6, 0.5, 0.625, 0.5, 0.625, 0.75, 0.4142, 0.2689, 0.4, 0.2821, 0.375, 0.2812, 0.3917, 0.2656, 0.4, 0.9679, 0.4142, 0.9811, 0.3917, 0.9844, 0.375, 0.9688, 0.4504, 0.2598, 0.4142, 0.2689, 0.3917, 0.2656, 0.4375, 0.2542, 0.4142, 0.9811, 0.4504, 0.9902, 0.4375, 0.9958, 0.3917, 0.9844, 0.4504, 0.9902, 0.5, 0.9935, 0.5, 1.0, 0.4375, 0.9958, 0.5858, 0.9811, 0.6, 0.9679, 0.625, 0.9688, 0.6083, 0.9844, 0.6, 0.2821, 0.5858, 0.2689, 0.6083, 0.2656, 0.625, 0.2812, 0.5496, 0.9902, 0.5858, 0.9811, 0.6083, 0.9844, 0.5625, 0.9958, 0.5858, 0.2689, 0.5496, 0.2598, 0.5625, 0.2542, 0.6083, 0.2656, 0.5496, 0.2598, 0.5, 0.2565, 0.5, 0.25, 0.5625, 0.2542, 0.4, 0.2821, 0.4, 0.5, 0.375, 0.5, 0.375, 0.2812, 0.4, 0.75, 0.4, 0.9679, 0.375, 0.9688, 0.375, 0.75, 0.6, 0.9679, 0.6, 0.75, 0.625, 0.75, 0.625, 0.9688, 0.6, 0.5, 0.6, 0.2821, 0.625, 0.2812, 0.625, 0.5, 0.5, 0.2565, 0.4504, 0.2598, 0.4375, 0.2542, 0.5, 0.25, 0.5, 0.9935, 0.5496, 0.9902, 0.5625, 0.9958, 0.5, 1.0, 0.4, 0.75, 0.6, 0.75, 0.6, 0.9679, 0.5858, 0.9811, 0.5496, 0.9902, 0.5, 0.9935, 0.4504, 0.9902, 0.4142, 0.9811, 0.4, 0.9679, 0.4, 0.5, 0.6, 0.5, 0.6, 0.75, 0.4, 0.75, 0.4, 0.2821, 0.4142, 0.2689, 0.4504, 0.2598, 0.5, 0.2565, 0.5496, 0.2598, 0.5858, 0.2689, 0.6, 0.2821, 0.6, 0.5, 0.4, 0.5, 0.5858, 0.9811, 0.5496, 0.9902, 0.5496, 0.9902, 0.5858, 0.9811, 0.4, 0.2821, 0.4142, 0.2689, 0.4142, 0.2689, 0.4, 0.2821, 0.5496, 0.9902, 0.5, 0.9935, 0.5, 0.9935, 0.5496, 0.9902, 0.5496, 0.2598, 0.5858, 0.2689, 0.5858, 0.2689, 0.5496, 0.2598, 0.4142, 0.9811, 0.4, 0.9679, 0.4, 0.9679, 0.4142, 0.9811, 0.5, 0.2565, 0.5496, 0.2598, 0.5496, 0.2598, 0.5, 0.2565, 0.4142, 0.2689, 0.4504, 0.2598, 0.4504, 0.2598, 0.4142, 0.2689, 0.4, 0.5, 0.4, 0.2821, 0.4, 0.2821, 0.4, 0.5, 0.4504, 0.9902, 0.4142, 0.9811, 0.4142, 0.9811, 0.4504, 0.9902, 0.4, 0.9679, 0.4, 0.75, 0.4, 0.75, 0.4, 0.9679, 0.5, 0.9935, 0.4504, 0.9902, 0.4504, 0.9902, 0.5, 0.9935, 0.6, 0.75, 0.6, 0.9679, 0.6, 0.9679, 0.6, 0.75, 0.6, 0.9679, 0.5858, 0.9811, 0.5858, 0.9811, 0.6, 0.9679, 0.4, 0.75, 0.4, 0.5, 0.4, 0.5, 0.4, 0.75, 0.6, 0.2821, 0.6, 0.5, 0.6, 0.5, 0.6, 0.2821])
me_cube_004.materials.append(mat_blue_book)
me_cube_004.materials.append(mat_paper)
me_cube_004.update()
me_cube_005 = bpy.data.meshes.new('Cube.005')
me_cube_005.from_pydata([(0.75, -1.0, 0.2), (0.75, -1.0, -0.2), (0.75, 1.0, 0.25), (0.75, 1.0, -0.25), (-0.6982, -1.0, 0.0), (-0.4934, -1.0, 0.2), (-0.6717, -1.0, 0.09912), (-0.5991, -1.0, 0.1717), (-0.4934, -1.0, -0.2), (-0.5991, -1.0, -0.1717), (-0.6717, -1.0, -0.09912), (-0.4934, 1.0, 0.2), (-0.5991, 1.0, 0.1717), (-0.6717, 1.0, 0.09912), (-0.6982, 1.0, 0.0), (-0.4934, 1.0, -0.2), (-0.6717, 1.0, -0.09912), (-0.5991, 1.0, -0.1717), (0.75, -1.0, 0.25), (0.75, 1.0, 0.2), (0.75, 1.0, -0.2), (0.75, -1.0, -0.25), (-0.625, 1.0, 0.2165), (-0.5, 1.0, 0.25), (-0.5, -1.0, 0.25), (-0.625, -1.0, 0.2165), (-0.7165, 1.0, 0.125), (-0.7165, -1.0, 0.125), (-0.75, -1.0, 0.0), (-0.625, -1.0, -0.2165), (-0.5, -1.0, -0.25), (-0.5, 1.0, -0.25), (-0.625, 1.0, -0.2165), (-0.7165, -1.0, -0.125), (-0.7165, 1.0, -0.125), (-0.75, 1.0, 0.0), (0.6974, 0.95, -0.19), (0.6974, 0.95, 0.19), (0.6974, -0.95, -0.19), (0.6974, -0.95, 0.19), (-0.5843, 0.95, 0.1631), (-0.4839, 0.95, 0.19), (-0.4839, -0.95, 0.19), (-0.5843, -0.95, 0.1631), (-0.6532, 0.95, 0.09416), (-0.6532, -0.95, 0.09416), (-0.6785, -0.95, 1.656e-10), (-0.5843, -0.95, -0.1631), (-0.4839, -0.95, -0.19), (-0.4839, 0.95, -0.19), (-0.5843, 0.95, -0.1631), (-0.6532, -0.95, -0.09416), (-0.6532, 0.95, -0.09416), (-0.6785, 0.95, 1.656e-10)], [], [(0, 19, 37, 39), (8, 9, 47, 48), (3, 31, 30, 21), (1, 8, 48, 38), (23, 24, 25, 22), (22, 25, 27, 26), (26, 27, 28, 35), (30, 31, 32, 29), (29, 32, 34, 33), (33, 34, 35, 28), (23, 2, 18, 24), (19, 0, 18, 2), (1, 20, 3, 21), (12, 11, 23, 22), (5, 7, 25, 24), (13, 12, 22, 26), (7, 6, 27, 25), (6, 4, 28, 27), (9, 8, 30, 29), (15, 17, 32, 31), (10, 9, 29, 33), (17, 16, 34, 32), (16, 14, 35, 34), (11, 19, 2, 23), (0, 5, 24, 18), (8, 1, 21, 30), (20, 15, 31, 3), (14, 13, 26, 35), (4, 10, 33, 28), (39, 38, 48, 47, 51, 46, 45, 43, 42), (37, 36, 38, 39), (41, 40, 44, 53, 52, 50, 49, 36, 37), (15, 20, 36, 49), (17, 15, 49, 50), (20, 1, 38, 36), (13, 14, 53, 44), (9, 10, 51, 47), (11, 12, 40, 41), (10, 4, 46, 51), (16, 17, 50, 52), (7, 5, 42, 43), (14, 16, 52, 53), (12, 13, 44, 40), (19, 11, 41, 37), (6, 7, 43, 45), (5, 0, 39, 42), (4, 6, 45, 46)])
me_cube_005.polygons.foreach_set('use_smooth', [True] * 47)
me_cube_005.polygons.foreach_set('material_index', [0, 0, 0, 0, 0, 0, 0, 0, 0, 0, 0, 0, 0, 0, 0, 0, 0, 0, 0, 0, 0, 0, 0, 0, 0, 0, 0, 0, 0, 1, 1, 1, 0, 0, 0, 0, 0, 0, 0, 0, 0, 0, 0, 0, 0, 0, 0])
_uv = me_cube_005.uv_layers.new(name='UVMap')
_uv.uv.foreach_set('vector', [0.4, 0.75, 0.4, 0.5, 0.4, 0.5, 0.4, 0.75, 0.6, 0.9572, 0.5858, 0.9749, 0.5858, 0.9749, 0.6, 0.9572, 0.625, 0.5, 0.8333, 0.5, 0.8333, 0.75, 0.625, 0.75, 0.6, 0.75, 0.6, 0.9572, 0.6, 0.9572, 0.6, 0.75, 0.1667, 0.5, 0.1667, 0.75, 0.125, 0.75, 0.125, 0.5, 0.375, 0.25, 0.375, 0.0, 0.4375, 0.0, 0.4375, 0.25, 0.4375, 0.25, 0.4375, 0.0, 0.5, 0.0, 0.5, 0.25, 0.8333, 0.75, 0.8333, 0.5, 0.8542, 0.5, 0.8542, 0.75, 0.8542, 0.75, 0.8542, 0.5, 0.875, 0.5, 0.875, 0.75, 0.625, 0.0, 0.625, 0.25, 0.5, 0.25, 0.5, 0.0, 0.1667, 0.5, 0.375, 0.5, 0.375, 0.75, 0.1667, 0.75, 0.4, 0.5, 0.4, 0.75, 0.375, 0.75, 0.375, 0.5, 0.6, 0.75, 0.6, 0.5, 0.625, 0.5, 0.625, 0.75, 0.4142, 0.2751, 0.4, 0.2928, 0.375, 0.2917, 0.3917, 0.2708, 0.4, 0.9572, 0.4142, 0.9749, 0.3917, 0.9792, 0.375, 0.9583, 0.4504, 0.2631, 0.4142, 0.2751, 0.3917, 0.2708, 0.4375, 0.2556, 0.4142, 0.9749, 0.4504, 0.9869, 0.4375, 0.9944, 0.3917, 0.9792, 0.4504, 0.9869, 0.5, 0.9914, 0.5, 1.0, 0.4375, 0.9944, 0.5858, 0.9749, 0.6, 0.9572, 0.625, 0.9583, 0.6083, 0.9792, 0.6, 0.2928, 0.5858, 0.2751, 0.6083, 0.2708, 0.625, 0.2917, 0.5496, 0.9869, 0.5858, 0.9749, 0.6083, 0.9792, 0.5625, 0.9944, 0.5858, 0.2751, 0.5496, 0.2631, 0.5625, 0.2556, 0.6083, 0.2708, 0.5496, 0.2631, 0.5, 0.2586, 0.5, 0.25, 0.5625, 0.2556, 0.4, 0.2928, 0.4, 0.5, 0.375, 0.5, 0.375, 0.2917, 0.4, 0.75, 0.4, 0.9572, 0.375, 0.9583, 0.375, 0.75, 0.6, 0.9572, 0.6, 0.75, 0.625, 0.75, 0.625, 0.9583, 0.6, 0.5, 0.6, 0.2928, 0.625, 0.2917, 0.625, 0.5, 0.5, 0.2586, 0.4504, 0.2631, 0.4375, 0.2556, 0.5, 0.25, 0.5, 0.9914, 0.5496, 0.9869, 0.5625, 0.9944, 0.5, 1.0, 0.4, 0.75, 0.6, 0.75, 0.6, 0.9572, 0.5858, 0.9749, 0.5496, 0.9869, 0.5, 0.9914, 0.4504, 0.9869, 0.4142, 0.9749, 0.4, 0.9572, 0.4, 0.5, 0.6, 0.5, 0.6, 0.75, 0.4, 0.75, 0.4, 0.2928, 0.4142, 0.2751, 0.4504, 0.2631, 0.5, 0.2586, 0.5496, 0.2631, 0.5858, 0.2751, 0.6, 0.2928, 0.6, 0.5, 0.4, 0.5, 0.6, 0.2928, 0.6, 0.5, 0.6, 0.5, 0.6, 0.2928, 0.5858, 0.2751, 0.6, 0.2928, 0.6, 0.2928, 0.5858, 0.2751, 0.6, 0.5, 0.6, 0.75, 0.6, 0.75, 0.6, 0.5, 0.4504, 0.2631, 0.5, 0.2586, 0.5, 0.2586, 0.4504, 0.2631, 0.5858, 0.9749, 0.5496, 0.9869, 0.5496, 0.9869, 0.5858, 0.9749, 0.4, 0.2928, 0.4142, 0.2751, 0.4142, 0.2751, 0.4, 0.2928, 0.5496, 0.9869, 0.5, 0.9914, 0.5, 0.9914, 0.5496, 0.9869, 0.5496, 0.2631, 0.5858, 0.2751, 0.5858, 0.2751, 0.5496, 0.2631, 0.4142, 0.9749, 0.4, 0.9572, 0.4, 0.9572, 0.4142, 0.9749, 0.5, 0.2586, 0.5496, 0.2631, 0.5496, 0.2631, 0.5, 0.2586, 0.4142, 0.2751, 0.4504, 0.2631, 0.4504, 0.2631, 0.4142, 0.2751, 0.4, 0.5, 0.4, 0.2928, 0.4, 0.2928, 0.4, 0.5, 0.4504, 0.9869, 0.4142, 0.9749, 0.4142, 0.9749, 0.4504, 0.9869, 0.4, 0.9572, 0.4, 0.75, 0.4, 0.75, 0.4, 0.9572, 0.5, 0.9914, 0.4504, 0.9869, 0.4504, 0.9869, 0.5, 0.9914])
me_cube_005.materials.append(mat_red_book)
me_cube_005.materials.append(mat_paper)
me_cube_005.update()

# ---- objects
ob_light = bpy.data.objects.new('Light', light_light)
ob_memorycube = bpy.data.objects.new('MemoryCube', me_cube_002)
ob_book_lime = bpy.data.objects.new('Book Lime', me_cube_003)
ob_book_blue = bpy.data.objects.new('Book Blue', me_cube_004)
ob_book_red = bpy.data.objects.new('Book Red', me_cube_005)

# ---- transforms, parenting, visibility, modifiers, constraints
ob_light.location = (4.076, 1.005, 5.904)
ob_light.rotation_euler = (0.6503, 0.05522, 1.866)
ob_light.lock_rotations_4d = False
ob_light.empty_display_type = 'ARROWS'
ob_light.color = (0.0, 0.0, 0.0, 0.0)
ob_light.lineart.crease_threshold = 0.0
ob_memorycube.location = (0.0, 0.0, 0.0)
ob_book_lime.location = (-2.5, 0.0, 0.0)
_m = ob_book_lime.modifiers.new('Auto Smooth', 'NODES')
_m.node_group = ng_auto_smooth
_gi = [s.identifier for s in ng_auto_smooth.interface.items_tree if s.item_type == 'SOCKET' and s.in_out == 'INPUT']
_m[_gi[1]] = 0.7854  # Angle
ob_book_blue.location = (2.5, 0.0, 0.0)
_m = ob_book_blue.modifiers.new('Auto Smooth', 'NODES')
_m.node_group = ng_auto_smooth
_gi = [s.identifier for s in ng_auto_smooth.interface.items_tree if s.item_type == 'SOCKET' and s.in_out == 'INPUT']
_m[_gi[1]] = 0.7854  # Angle
ob_book_red.location = (0.0, 0.0, 0.0)
_m = ob_book_red.modifiers.new('Auto Smooth', 'NODES')
_m.node_group = ng_auto_smooth
_gi = [s.identifier for s in ng_auto_smooth.interface.items_tree if s.item_type == 'SOCKET' and s.in_out == 'INPUT']
_m[_gi[1]] = 0.7854  # Angle

# ---- collection membership
col_collection.objects.link(ob_light)
col_collection.objects.link(ob_memorycube)
col_collection.objects.link(ob_book_lime)
col_collection.objects.link(ob_book_blue)
col_collection.objects.link(ob_book_red)

# ---- scene / render settings (as saved in the file)
scene.frame_start = 1; scene.frame_end = 250; scene.frame_set(1)
scene.render.engine = 'BLENDER_EEVEE_NEXT'
scene.cycles.sampling_pattern = 'TABULATED_SOBOL'
bpy.context.view_layer.update()

# ---- added for rendering (the .blend has no active camera): camera
cam_auto = bpy.data.cameras.new('AutoCamera')
cam_auto.lens = 50.0
cam_auto.sensor_width = 36.0
cam_auto.clip_end = 1000.0
ob_auto_camera = bpy.data.objects.new('AutoCamera', cam_auto)
scene.collection.objects.link(ob_auto_camera)
ob_auto_camera.location = (6.30866, -7.87039, 5.24693)
ob_auto_camera.rotation_euler = (1.09748, -7.21219e-08, 0.694738)
scene.camera = ob_auto_camera
bpy.context.view_layer.update()
